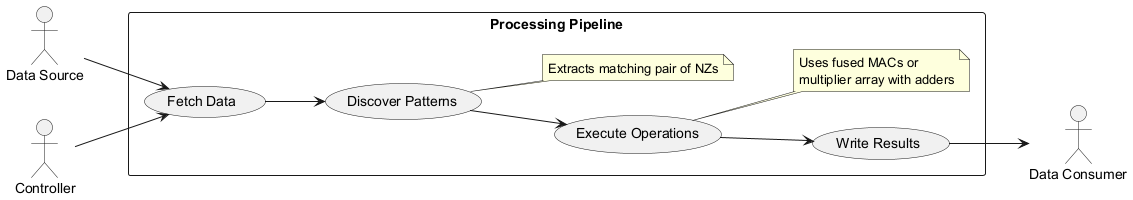

The diagram above was rendered by PlantUML. Its source (embedded in the PNG):
@startuml
left to right direction
actor "Data Source" as DS
actor "Data Consumer" as DC
actor "Controller" as C

rectangle "Processing Pipeline" {
  usecase "Fetch Data" as FD
  usecase "Discover Patterns" as DP
  usecase "Execute Operations" as EO
  usecase "Write Results" as WR
  
  note right of DP
    Extracts matching pair of NZs
  end note
  
  note right of EO
    Uses fused MACs or 
    multiplier array with adders
  end note
}

DS --> FD
FD --> DP
DP --> EO
EO --> WR
WR --> DC
C --> FD
@enduml